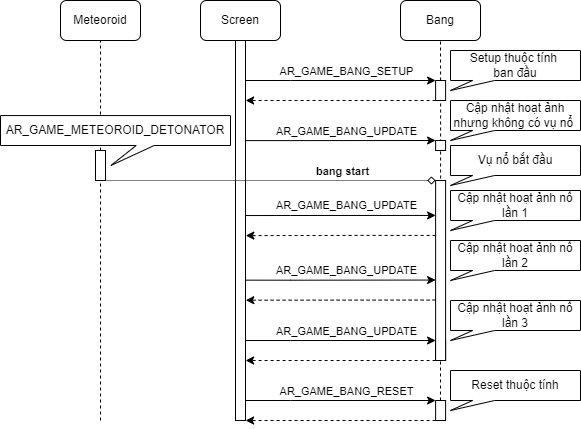

The diagram above was exported from draw.io. Its source (the exported page's mxGraphModel, read from the mxfile embedded in the PNG):
<mxGraphModel dx="606" dy="612" grid="1" gridSize="10" guides="1" tooltips="1" connect="1" arrows="1" fold="1" page="1" pageScale="1" pageWidth="850" pageHeight="1100" math="0" shadow="0">
  <root>
    <mxCell id="0" />
    <mxCell id="1" parent="0" />
    <mxCell id="F0FLhUqB4uhM1HBdTK7A-1" value="Screen" style="rounded=1;whiteSpace=wrap;html=1;" parent="1" vertex="1">
      <mxGeometry x="280" y="80" width="80" height="40" as="geometry" />
    </mxCell>
    <mxCell id="F0FLhUqB4uhM1HBdTK7A-2" value="Meteoroid" style="rounded=1;whiteSpace=wrap;html=1;" parent="1" vertex="1">
      <mxGeometry x="140" y="80" width="80" height="40" as="geometry" />
    </mxCell>
    <mxCell id="F0FLhUqB4uhM1HBdTK7A-3" value="Bang" style="rounded=1;whiteSpace=wrap;html=1;" parent="1" vertex="1">
      <mxGeometry x="480" y="80" width="80" height="40" as="geometry" />
    </mxCell>
    <mxCell id="F0FLhUqB4uhM1HBdTK7A-4" value="" style="endArrow=none;dashed=1;html=1;rounded=0;entryX=0.5;entryY=1;entryDx=0;entryDy=0;" parent="1" target="F0FLhUqB4uhM1HBdTK7A-1" edge="1">
      <mxGeometry width="50" height="50" relative="1" as="geometry">
        <mxPoint x="320" y="480" as="sourcePoint" />
        <mxPoint x="580" y="270" as="targetPoint" />
      </mxGeometry>
    </mxCell>
    <mxCell id="F0FLhUqB4uhM1HBdTK7A-5" value="" style="endArrow=none;dashed=1;html=1;rounded=0;entryX=0.5;entryY=1;entryDx=0;entryDy=0;" parent="1" source="F0FLhUqB4uhM1HBdTK7A-14" target="F0FLhUqB4uhM1HBdTK7A-2" edge="1">
      <mxGeometry width="50" height="50" relative="1" as="geometry">
        <mxPoint x="180" y="480" as="sourcePoint" />
        <mxPoint x="30" y="130" as="targetPoint" />
      </mxGeometry>
    </mxCell>
    <mxCell id="F0FLhUqB4uhM1HBdTK7A-6" value="" style="endArrow=none;dashed=1;html=1;rounded=0;entryX=0.5;entryY=1;entryDx=0;entryDy=0;" parent="1" source="F0FLhUqB4uhM1HBdTK7A-12" target="F0FLhUqB4uhM1HBdTK7A-3" edge="1">
      <mxGeometry width="50" height="50" relative="1" as="geometry">
        <mxPoint x="520" y="490" as="sourcePoint" />
        <mxPoint x="520" y="130" as="targetPoint" />
      </mxGeometry>
    </mxCell>
    <mxCell id="F0FLhUqB4uhM1HBdTK7A-7" value="" style="edgeStyle=orthogonalEdgeStyle;rounded=0;orthogonalLoop=1;jettySize=auto;html=1;entryX=0;entryY=0;entryDx=0;entryDy=0;" parent="1" target="F0FLhUqB4uhM1HBdTK7A-12" edge="1">
      <mxGeometry relative="1" as="geometry">
        <mxPoint x="325.11" y="160" as="sourcePoint" />
        <mxPoint x="410.11" y="310.0000000000001" as="targetPoint" />
        <Array as="points">
          <mxPoint x="370.11" y="160" />
          <mxPoint x="370.11" y="160" />
        </Array>
      </mxGeometry>
    </mxCell>
    <mxCell id="F0FLhUqB4uhM1HBdTK7A-8" value="AR_GAME_BANG_SETUP" style="edgeLabel;html=1;align=center;verticalAlign=middle;resizable=0;points=[];" parent="F0FLhUqB4uhM1HBdTK7A-7" vertex="1" connectable="0">
      <mxGeometry x="-0.0338" y="-2" relative="1" as="geometry">
        <mxPoint x="8" y="-12" as="offset" />
      </mxGeometry>
    </mxCell>
    <mxCell id="F0FLhUqB4uhM1HBdTK7A-9" value="" style="rounded=0;whiteSpace=wrap;html=1;" parent="1" vertex="1">
      <mxGeometry x="315" y="120" width="10" height="380" as="geometry" />
    </mxCell>
    <mxCell id="F0FLhUqB4uhM1HBdTK7A-10" value="" style="endArrow=none;dashed=1;html=1;rounded=0;entryX=0.5;entryY=1;entryDx=0;entryDy=0;" parent="1" target="F0FLhUqB4uhM1HBdTK7A-12" edge="1">
      <mxGeometry width="50" height="50" relative="1" as="geometry">
        <mxPoint x="520" y="480" as="sourcePoint" />
        <mxPoint x="520" y="120" as="targetPoint" />
      </mxGeometry>
    </mxCell>
    <mxCell id="F0FLhUqB4uhM1HBdTK7A-11" value="" style="edgeStyle=orthogonalEdgeStyle;rounded=0;orthogonalLoop=1;jettySize=auto;html=1;exitX=0;exitY=1;exitDx=0;exitDy=0;entryX=1;entryY=0.147;entryDx=0;entryDy=0;entryPerimeter=0;dashed=1;" parent="1" source="F0FLhUqB4uhM1HBdTK7A-12" edge="1">
      <mxGeometry relative="1" as="geometry">
        <mxPoint x="325.1099999999999" y="179.97999999999996" as="targetPoint" />
        <Array as="points">
          <mxPoint x="440.11" y="180" />
          <mxPoint x="440.11" y="180" />
        </Array>
      </mxGeometry>
    </mxCell>
    <mxCell id="F0FLhUqB4uhM1HBdTK7A-12" value="" style="rounded=0;whiteSpace=wrap;html=1;" parent="1" vertex="1">
      <mxGeometry x="515.11" y="160" width="10" height="20" as="geometry" />
    </mxCell>
    <mxCell id="F0FLhUqB4uhM1HBdTK7A-13" value="" style="endArrow=none;dashed=1;html=1;rounded=0;entryX=0.5;entryY=1;entryDx=0;entryDy=0;" parent="1" target="F0FLhUqB4uhM1HBdTK7A-14" edge="1">
      <mxGeometry width="50" height="50" relative="1" as="geometry">
        <mxPoint x="180" y="500" as="sourcePoint" />
        <mxPoint x="180" y="120" as="targetPoint" />
      </mxGeometry>
    </mxCell>
    <mxCell id="F0FLhUqB4uhM1HBdTK7A-14" value="" style="rounded=0;whiteSpace=wrap;html=1;" parent="1" vertex="1">
      <mxGeometry x="175" y="230" width="10" height="30" as="geometry" />
    </mxCell>
    <mxCell id="F0FLhUqB4uhM1HBdTK7A-15" value="" style="edgeStyle=orthogonalEdgeStyle;rounded=0;orthogonalLoop=1;jettySize=auto;html=1;entryX=0;entryY=0;entryDx=0;entryDy=0;exitX=0.989;exitY=0.265;exitDx=0;exitDy=0;exitPerimeter=0;" parent="1" target="F0FLhUqB4uhM1HBdTK7A-18" edge="1">
      <mxGeometry relative="1" as="geometry">
        <mxPoint x="324.9999999999998" y="220.09999999999997" as="sourcePoint" />
        <mxPoint x="410.11" y="370.0000000000001" as="targetPoint" />
        <Array as="points">
          <mxPoint x="370.11" y="220" />
        </Array>
      </mxGeometry>
    </mxCell>
    <mxCell id="F0FLhUqB4uhM1HBdTK7A-16" value="AR_GAME_BANG_UPDATE" style="edgeLabel;html=1;align=center;verticalAlign=middle;resizable=0;points=[];" parent="F0FLhUqB4uhM1HBdTK7A-15" vertex="1" connectable="0">
      <mxGeometry x="-0.0338" y="-2" relative="1" as="geometry">
        <mxPoint x="8" y="-12" as="offset" />
      </mxGeometry>
    </mxCell>
    <mxCell id="F0FLhUqB4uhM1HBdTK7A-18" value="" style="rounded=0;whiteSpace=wrap;html=1;" parent="1" vertex="1">
      <mxGeometry x="515.11" y="220" width="10" height="10" as="geometry" />
    </mxCell>
    <mxCell id="F0FLhUqB4uhM1HBdTK7A-19" value="" style="edgeStyle=orthogonalEdgeStyle;rounded=0;orthogonalLoop=1;jettySize=auto;html=1;entryX=0;entryY=0;entryDx=0;entryDy=0;exitX=0.989;exitY=0.265;exitDx=0;exitDy=0;exitPerimeter=0;" parent="1" target="F0FLhUqB4uhM1HBdTK7A-22" edge="1">
      <mxGeometry relative="1" as="geometry">
        <mxPoint x="325.11" y="420" as="sourcePoint" />
        <mxPoint x="410.11" y="570.0000000000001" as="targetPoint" />
        <Array as="points">
          <mxPoint x="370.11" y="420" />
        </Array>
      </mxGeometry>
    </mxCell>
    <mxCell id="F0FLhUqB4uhM1HBdTK7A-20" value="AR_GAME_BANG_UPDATE" style="edgeLabel;html=1;align=center;verticalAlign=middle;resizable=0;points=[];" parent="F0FLhUqB4uhM1HBdTK7A-19" vertex="1" connectable="0">
      <mxGeometry x="-0.0338" y="-2" relative="1" as="geometry">
        <mxPoint x="8" y="-12" as="offset" />
      </mxGeometry>
    </mxCell>
    <mxCell id="F0FLhUqB4uhM1HBdTK7A-21" value="" style="edgeStyle=orthogonalEdgeStyle;rounded=0;orthogonalLoop=1;jettySize=auto;html=1;exitX=0;exitY=1;exitDx=0;exitDy=0;dashed=1;entryX=1.019;entryY=0.324;entryDx=0;entryDy=0;entryPerimeter=0;" parent="1" source="F0FLhUqB4uhM1HBdTK7A-22" edge="1">
      <mxGeometry relative="1" as="geometry">
        <mxPoint x="325.11" y="440" as="targetPoint" />
        <Array as="points">
          <mxPoint x="440.11" y="440" />
        </Array>
      </mxGeometry>
    </mxCell>
    <mxCell id="F0FLhUqB4uhM1HBdTK7A-22" value="" style="rounded=0;whiteSpace=wrap;html=1;" parent="1" vertex="1">
      <mxGeometry x="515.11" y="420" width="10" height="20" as="geometry" />
    </mxCell>
    <mxCell id="F0FLhUqB4uhM1HBdTK7A-25" value="" style="edgeStyle=orthogonalEdgeStyle;rounded=0;orthogonalLoop=1;jettySize=auto;html=1;entryX=0;entryY=0;entryDx=0;entryDy=0;exitX=1;exitY=1;exitDx=0;exitDy=0;endArrow=diamond;endFill=0;dashed=1;dashPattern=1 1;" parent="1" source="F0FLhUqB4uhM1HBdTK7A-14" target="F0FLhUqB4uhM1HBdTK7A-27" edge="1">
      <mxGeometry relative="1" as="geometry">
        <mxPoint x="175" y="259" as="sourcePoint" />
        <mxPoint x="505.11" y="259" as="targetPoint" />
        <Array as="points">
          <mxPoint x="185" y="260" />
        </Array>
      </mxGeometry>
    </mxCell>
    <mxCell id="F0FLhUqB4uhM1HBdTK7A-26" value="&lt;b&gt;bang start&lt;/b&gt;" style="edgeLabel;html=1;align=center;verticalAlign=middle;resizable=0;points=[];" parent="F0FLhUqB4uhM1HBdTK7A-25" vertex="1" connectable="0">
      <mxGeometry x="-0.0338" y="-2" relative="1" as="geometry">
        <mxPoint x="77" y="-12" as="offset" />
      </mxGeometry>
    </mxCell>
    <mxCell id="F0FLhUqB4uhM1HBdTK7A-27" value="" style="rounded=0;whiteSpace=wrap;html=1;" parent="1" vertex="1">
      <mxGeometry x="515.11" y="260" width="10" height="180" as="geometry" />
    </mxCell>
    <mxCell id="F0FLhUqB4uhM1HBdTK7A-28" value="" style="edgeStyle=orthogonalEdgeStyle;rounded=0;orthogonalLoop=1;jettySize=auto;html=1;entryX=0;entryY=0;entryDx=0;entryDy=0;exitX=0.989;exitY=0.265;exitDx=0;exitDy=0;exitPerimeter=0;" parent="1" edge="1">
      <mxGeometry relative="1" as="geometry">
        <mxPoint x="324.9999999999998" y="295.03999999999996" as="sourcePoint" />
        <mxPoint x="515.11" y="294.9399999999999" as="targetPoint" />
        <Array as="points">
          <mxPoint x="370.11" y="294.94" />
        </Array>
      </mxGeometry>
    </mxCell>
    <mxCell id="F0FLhUqB4uhM1HBdTK7A-29" value="AR_GAME_BANG_UPDATE" style="edgeLabel;html=1;align=center;verticalAlign=middle;resizable=0;points=[];" parent="F0FLhUqB4uhM1HBdTK7A-28" vertex="1" connectable="0">
      <mxGeometry x="-0.0338" y="-2" relative="1" as="geometry">
        <mxPoint x="8" y="-12" as="offset" />
      </mxGeometry>
    </mxCell>
    <mxCell id="F0FLhUqB4uhM1HBdTK7A-30" value="" style="edgeStyle=orthogonalEdgeStyle;rounded=0;orthogonalLoop=1;jettySize=auto;html=1;exitX=0;exitY=1;exitDx=0;exitDy=0;dashed=1;entryX=1.019;entryY=0.324;entryDx=0;entryDy=0;entryPerimeter=0;" parent="1" edge="1">
      <mxGeometry relative="1" as="geometry">
        <mxPoint x="325.29999999999984" y="315.1000000000001" as="targetPoint" />
        <Array as="points">
          <mxPoint x="440.11" y="314.94" />
        </Array>
        <mxPoint x="515.11" y="314.9399999999999" as="sourcePoint" />
      </mxGeometry>
    </mxCell>
    <mxCell id="F0FLhUqB4uhM1HBdTK7A-35" value="" style="edgeStyle=orthogonalEdgeStyle;rounded=0;orthogonalLoop=1;jettySize=auto;html=1;entryX=0;entryY=0;entryDx=0;entryDy=0;exitX=0.989;exitY=0.265;exitDx=0;exitDy=0;exitPerimeter=0;" parent="1" target="F0FLhUqB4uhM1HBdTK7A-38" edge="1">
      <mxGeometry relative="1" as="geometry">
        <mxPoint x="325.11" y="480" as="sourcePoint" />
        <mxPoint x="410.11" y="630.0000000000001" as="targetPoint" />
        <Array as="points">
          <mxPoint x="370.11" y="480" />
        </Array>
      </mxGeometry>
    </mxCell>
    <mxCell id="F0FLhUqB4uhM1HBdTK7A-36" value="AR_GAME_BANG_RESET" style="edgeLabel;html=1;align=center;verticalAlign=middle;resizable=0;points=[];" parent="F0FLhUqB4uhM1HBdTK7A-35" vertex="1" connectable="0">
      <mxGeometry x="-0.0338" y="-2" relative="1" as="geometry">
        <mxPoint x="8" y="-12" as="offset" />
      </mxGeometry>
    </mxCell>
    <mxCell id="F0FLhUqB4uhM1HBdTK7A-37" value="" style="edgeStyle=orthogonalEdgeStyle;rounded=0;orthogonalLoop=1;jettySize=auto;html=1;exitX=0;exitY=1;exitDx=0;exitDy=0;dashed=1;entryX=1.019;entryY=0.324;entryDx=0;entryDy=0;entryPerimeter=0;" parent="1" source="F0FLhUqB4uhM1HBdTK7A-38" edge="1">
      <mxGeometry relative="1" as="geometry">
        <mxPoint x="325.11" y="500" as="targetPoint" />
        <Array as="points">
          <mxPoint x="440.11" y="500" />
        </Array>
      </mxGeometry>
    </mxCell>
    <mxCell id="F0FLhUqB4uhM1HBdTK7A-38" value="" style="rounded=0;whiteSpace=wrap;html=1;" parent="1" vertex="1">
      <mxGeometry x="515.11" y="480" width="10" height="20" as="geometry" />
    </mxCell>
    <mxCell id="F0FLhUqB4uhM1HBdTK7A-40" value="Setup thuộc tính&amp;nbsp;&lt;br&gt;ban đầu" style="shape=callout;whiteSpace=wrap;html=1;perimeter=calloutPerimeter;position2=0;base=22;size=10;position=0.17;" parent="1" vertex="1">
      <mxGeometry x="530" y="130" width="130" height="40" as="geometry" />
    </mxCell>
    <mxCell id="F0FLhUqB4uhM1HBdTK7A-41" value="Cập nhật hoạt ảnh nhưng không có vụ nổ&amp;nbsp;" style="shape=callout;whiteSpace=wrap;html=1;perimeter=calloutPerimeter;position2=0;base=22;size=10;position=0.17;" parent="1" vertex="1">
      <mxGeometry x="530" y="180" width="130" height="40" as="geometry" />
    </mxCell>
    <mxCell id="F0FLhUqB4uhM1HBdTK7A-42" value="Vụ nổ bắt đầu" style="shape=callout;whiteSpace=wrap;html=1;perimeter=calloutPerimeter;position2=0;base=22;size=10;position=0.17;" parent="1" vertex="1">
      <mxGeometry x="530" y="225" width="130" height="40" as="geometry" />
    </mxCell>
    <mxCell id="F0FLhUqB4uhM1HBdTK7A-43" value="Cập nhật hoạt ảnh nổ lần 1" style="shape=callout;whiteSpace=wrap;html=1;perimeter=calloutPerimeter;position2=0;base=22;size=10;position=0.17;" parent="1" vertex="1">
      <mxGeometry x="530" y="270" width="130" height="40" as="geometry" />
    </mxCell>
    <mxCell id="F0FLhUqB4uhM1HBdTK7A-44" value="Cập nhật hoạt ảnh nổ lần 2" style="shape=callout;whiteSpace=wrap;html=1;perimeter=calloutPerimeter;position2=0;base=22;size=10;position=0.17;" parent="1" vertex="1">
      <mxGeometry x="530" y="320" width="130" height="40" as="geometry" />
    </mxCell>
    <mxCell id="F0FLhUqB4uhM1HBdTK7A-45" value="Cập nhật hoạt ảnh nổ lần 3" style="shape=callout;whiteSpace=wrap;html=1;perimeter=calloutPerimeter;position2=0;base=22;size=10;position=0.17;" parent="1" vertex="1">
      <mxGeometry x="530" y="380" width="130" height="40" as="geometry" />
    </mxCell>
    <mxCell id="F0FLhUqB4uhM1HBdTK7A-46" value="Reset thuộc tính" style="shape=callout;whiteSpace=wrap;html=1;perimeter=calloutPerimeter;position2=0;base=22;size=10;position=0.17;" parent="1" vertex="1">
      <mxGeometry x="530" y="450" width="130" height="40" as="geometry" />
    </mxCell>
    <mxCell id="F0FLhUqB4uhM1HBdTK7A-47" value="AR_GAME_METEOROID_DETONATOR" style="shape=callout;whiteSpace=wrap;html=1;perimeter=calloutPerimeter;position2=0.48;base=18;size=20;position=0.59;" parent="1" vertex="1">
      <mxGeometry x="80" y="195.06" width="230" height="49.94" as="geometry" />
    </mxCell>
    <mxCell id="F0FLhUqB4uhM1HBdTK7A-50" value="" style="edgeStyle=orthogonalEdgeStyle;rounded=0;orthogonalLoop=1;jettySize=auto;html=1;entryX=0;entryY=0;entryDx=0;entryDy=0;exitX=0.989;exitY=0.265;exitDx=0;exitDy=0;exitPerimeter=0;" parent="1" edge="1">
      <mxGeometry relative="1" as="geometry">
        <mxPoint x="324.9999999999998" y="359.65" as="sourcePoint" />
        <mxPoint x="515.11" y="359.5499999999999" as="targetPoint" />
        <Array as="points">
          <mxPoint x="370.11" y="359.55" />
        </Array>
      </mxGeometry>
    </mxCell>
    <mxCell id="F0FLhUqB4uhM1HBdTK7A-51" value="AR_GAME_BANG_UPDATE" style="edgeLabel;html=1;align=center;verticalAlign=middle;resizable=0;points=[];" parent="F0FLhUqB4uhM1HBdTK7A-50" vertex="1" connectable="0">
      <mxGeometry x="-0.0338" y="-2" relative="1" as="geometry">
        <mxPoint x="8" y="-12" as="offset" />
      </mxGeometry>
    </mxCell>
    <mxCell id="F0FLhUqB4uhM1HBdTK7A-52" value="" style="edgeStyle=orthogonalEdgeStyle;rounded=0;orthogonalLoop=1;jettySize=auto;html=1;exitX=0;exitY=1;exitDx=0;exitDy=0;dashed=1;entryX=1.019;entryY=0.324;entryDx=0;entryDy=0;entryPerimeter=0;" parent="1" edge="1">
      <mxGeometry relative="1" as="geometry">
        <mxPoint x="325.29999999999984" y="379.7100000000001" as="targetPoint" />
        <Array as="points">
          <mxPoint x="440.11" y="379.55" />
        </Array>
        <mxPoint x="515.11" y="379.5499999999999" as="sourcePoint" />
      </mxGeometry>
    </mxCell>
  </root>
</mxGraphModel>